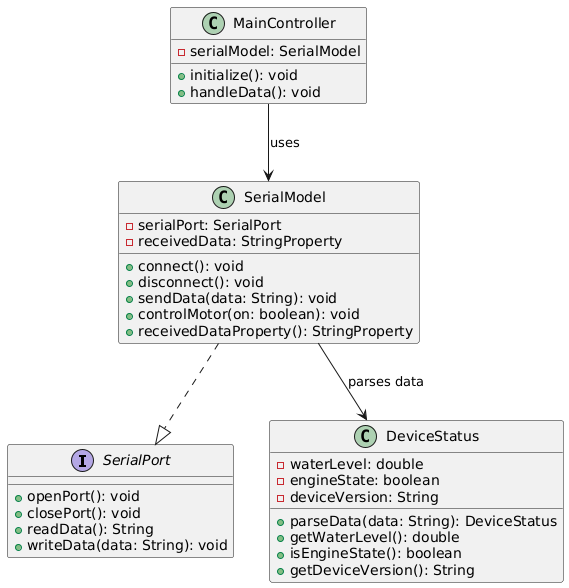

The diagram above was rendered by PlantUML. Its source (embedded in the PNG):
@startuml
' Interface for Serial Communication
interface SerialPort {
  +openPort(): void
  +closePort(): void
  +readData(): String
  +writeData(data: String): void
}

' SerialModel handles the communication and motor control
class SerialModel {
  - serialPort: SerialPort
  - receivedData: StringProperty
  + connect(): void
  + disconnect(): void
  + sendData(data: String): void
  + controlMotor(on: boolean): void
  + receivedDataProperty(): StringProperty
}

' DeviceStatus represents the structured data from the serial device
class DeviceStatus {
  - waterLevel: double
  - engineState: boolean
  - deviceVersion: String
  + parseData(data: String): DeviceStatus
  + getWaterLevel(): double
  + isEngineState(): boolean
  + getDeviceVersion(): String
}

' MainController is the JavaFX controller that uses SerialModel
class MainController {
  - serialModel: SerialModel
  + initialize(): void
  + handleData(): void
}

' Relationships
SerialModel ..|> SerialPort
MainController --> SerialModel : uses
SerialModel --> DeviceStatus : parses data
@enduml